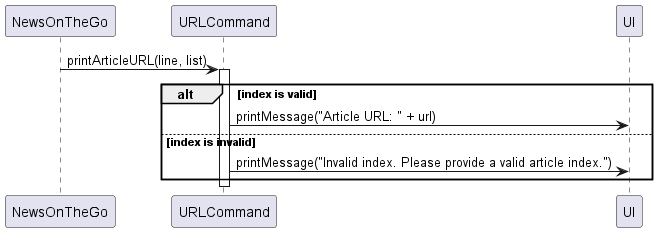

The diagram above was rendered by PlantUML. Its source (embedded in the PNG):
@startuml
'https://plantuml.com/sequence-diagram


participant "NewsOnTheGo" as NOG
participant "URLCommand" as URLC
participant "UI" as UI

NOG -> URLC : printArticleURL(line, list)
activate URLC

alt index is valid
    URLC -> UI : printMessage("Article URL: " + url)
else index is invalid
    URLC -> UI : printMessage("Invalid index. Please provide a valid article index.")
end

deactivate URLC
@enduml